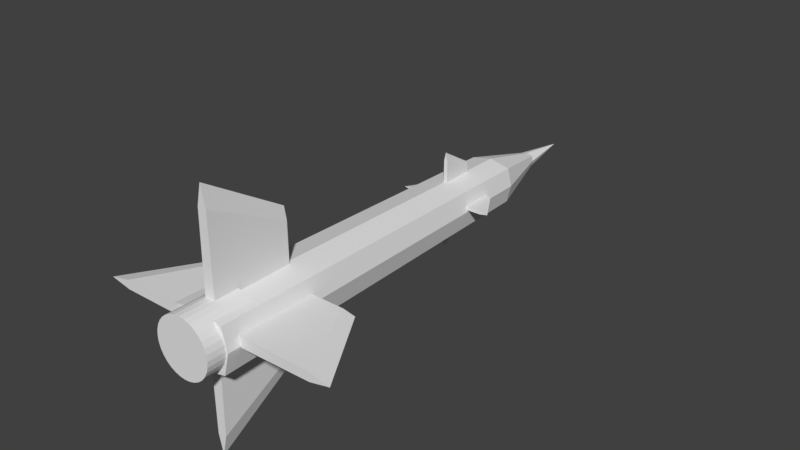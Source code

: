 # Source: missile.blend  (saved by Blender 2.79.0; exported with 4.5.12 LTS)
import bpy
from mathutils import Matrix  # noqa: F401  (used for matrix-valued properties, if any)

bpy.ops.wm.read_factory_settings(use_empty=True)
scene = bpy.context.scene
scene.name = 'Scene'

# ---- collections
col_collection_1 = bpy.data.collections.new('Collection 1'); scene.collection.children.link(col_collection_1)

# ---- materials (node trees are filled in below, after node groups)
mat_material = bpy.data.materials.new('Material')
mat_material.alpha_threshold = 0.0
mat_material.use_transparent_shadow = False
mat_material.roughness = 0.5
mat_material.line_color = (0.0, 0.0, 0.0, 1.0)

# ---- material node trees

# ---- world
world_world = bpy.data.worlds.new('World'); scene.world = world_world
world_world.color = (0.05088, 0.05088, 0.05088)
world_world.use_sun_shadow = False
world_world.sun_shadow_jitter_overblur = 0.0
world_world.cycles.sampling_method = 'MANUAL'

# ---- meshes
me_cube = bpy.data.meshes.new('Cube')
me_cube.from_pydata([(-0.1351, 7.629, -0.09377), (-0.4921, -0.1793, -0.3912), (-0.4921, -0.1793, 0.3901), (-0.1351, 7.629, 0.09264), (0.08854, 7.629, -0.09377), (0.4455, -0.1793, -0.3912), (0.4455, -0.1793, 0.3901), (0.08854, 7.629, 0.09264), (-0.0938, 0.5, -0.4664), (-0.0938, -0.5, -0.4664), (-0.1876, 0.5, -0.438), (-0.1876, -0.5, -0.438), (-0.274, 0.5, -0.3918), (-0.274, -0.5, -0.3918), (-0.3498, 0.5, -0.3296), (-0.3498, -0.5, -0.3296), (-0.412, 0.5, -0.2538), (-0.412, -0.5, -0.2538), (-0.4582, 0.5, -0.1674), (-0.4582, -0.5, -0.1674), (-0.4866, 0.5, -0.0736), (-0.4866, -0.5, -0.0736), (-0.4963, 0.5, 0.02395), (-0.4963, -0.5, 0.02395), (-0.4866, 0.5, 0.1215), (-0.4866, -0.5, 0.1215), (-0.4582, 0.5, 0.2153), (-0.4582, -0.5, 0.2153), (-0.412, 0.5, 0.3017), (-0.412, -0.5, 0.3017), (-0.3498, 0.5, 0.3775), (-0.3498, -0.5, 0.3775), (-0.274, 0.5, 0.4397), (-0.274, -0.5, 0.4397), (-0.1876, 0.5, 0.4859), (-0.1876, -0.5, 0.4859), (-0.0938, 0.5, 0.5143), (-0.0938, -0.5, 0.5143), (0.003743, 0.5, 0.5239), (0.003743, -0.5, 0.5239), (0.1013, 0.5, 0.5143), (0.1013, -0.5, 0.5143), (0.1951, 0.5, 0.4859), (0.1951, -0.5, 0.4859), (0.2815, 0.5, 0.4397), (0.2815, -0.5, 0.4397), (0.3573, 0.5, 0.3775), (0.3573, -0.5, 0.3775), (0.4195, 0.5, 0.3017), (0.4195, -0.5, 0.3017), (0.4657, 0.5, 0.2153), (0.4657, -0.5, 0.2153), (0.4941, 0.5, 0.1215), (0.4941, -0.5, 0.1215), (-0.398, 6.489, -0.3128), (-0.1575, 7.629, -0.0005681), (-0.0233, 7.629, -0.1182), (-0.5858, -0.1781, -0.0005682), (-0.0233, -0.1793, -0.4934), (-0.398, 6.489, 0.3117), (-0.0233, -0.1793, 0.4923), (-0.0233, 7.629, 0.117), (0.3514, 6.489, -0.3128), (0.1109, 7.629, -0.0005681), (0.5392, -0.1781, -0.0005682), (0.3514, 6.489, 0.3117), (0.5037, 0.5, 0.02395), (0.5037, -0.5, 0.02395), (0.4941, 0.5, -0.0736), (0.4941, -0.5, -0.0736), (0.4657, 0.5, -0.1674), (0.4657, -0.5, -0.1674), (0.4195, 0.5, -0.2538), (0.4195, -0.5, -0.2538), (0.3573, 0.5, -0.3296), (0.3573, -0.5, -0.3296), (0.2815, 0.5, -0.3918), (0.2815, -0.5, -0.3918), (0.1951, 0.5, -0.438), (0.1951, -0.5, -0.438), (0.1013, 0.5, -0.4664), (0.1013, -0.5, -0.4664), (0.003743, 0.5, -0.4761), (0.003743, -0.5, -0.4761), (-0.0233, 8.556, -0.0005681), (-0.0233, 6.489, 0.3933), (-0.0233, -0.1781, -0.0005682), (-0.0233, 6.489, -0.3945), (0.4263, 6.489, -0.0005682), (-0.4729, 6.489, -0.0005681), (-0.07007, 1.504, 1.148), (-0.1014, 0.06258, 1.874), (0.05483, 0.06258, 1.874), (0.02346, 1.504, 1.148), (-0.07007, 1.504, -1.017), (-0.1014, 0.06258, -1.742), (0.05483, 0.06258, -1.742), (0.02346, 1.504, -1.017), (-0.08575, 0.7835, 1.511), (-0.0233, 1.506, 1.364), (-0.0823, 1.504, 0.0657), (-0.0233, 0.06292, 2.235), (-0.1219, 0.06258, 0.06569), (0.03914, 0.7835, 1.511), (0.07526, 0.06258, 0.06569), (0.03569, 1.504, 0.0657), (-0.08575, 0.7835, -1.379), (-0.0233, 1.506, -1.233), (-0.0233, 0.06292, -2.104), (0.03914, 0.7835, -1.379), (-0.0233, 1.506, 0.0657), (0.05548, 0.7835, 0.0657), (-0.0233, 0.06292, 0.06569), (-0.1021, 0.7835, 0.0657), (-0.0233, 0.7835, -1.669), (-0.0233, 0.7835, 1.8), (-1.757, 0.7835, 0.0657), (1.711, 0.7835, 0.0657), (-0.0233, 0.7835, -0.01308), (-0.0233, 0.06292, 0.0657), (-0.0233, 0.7835, 0.1445), (-0.0233, 1.506, 0.0657), (1.422, 0.7835, 0.1281), (2.146, 0.06292, 0.0657), (1.275, 1.506, 0.0657), (1.422, 0.7835, 0.00325), (-0.0233, 1.504, 0.1247), (-0.0233, 0.06258, 0.1643), (-1.468, 0.7835, 0.1281), (-0.0233, 0.06258, -0.03287), (-2.193, 0.06292, 0.0657), (-0.0233, 1.504, 0.006702), (-1.322, 1.506, 0.0657), (-1.468, 0.7835, 0.00325), (1.059, 1.504, 0.1125), (1.785, 0.06258, 0.1438), (1.785, 0.06258, -0.01243), (1.059, 1.504, 0.01893), (-1.106, 1.504, 0.1125), (-1.831, 0.06258, 0.1438), (-1.831, 0.06258, -0.01243), (-1.106, 1.504, 0.01893), (-0.04201, 5.778, 0.4986), (-0.05455, 5.201, 0.7889), (0.007948, 5.201, 0.7889), (-0.004599, 5.778, 0.4986), (-0.04201, 5.778, -0.3672), (-0.05455, 5.201, -0.6576), (0.007948, 5.201, -0.6576), (-0.004599, 5.778, -0.3672), (-0.04828, 5.49, 0.6438), (-0.0233, 5.779, 0.5852), (-0.0469, 5.778, 0.0657), (-0.0233, 5.201, 0.9336), (-0.06273, 5.201, 0.06569), (0.001675, 5.49, 0.6438), (0.01612, 5.201, 0.06569), (0.000294, 5.778, 0.0657), (-0.04828, 5.49, -0.5124), (-0.0233, 5.779, -0.4538), (-0.0233, 5.201, -0.8022), (0.001675, 5.49, -0.5124), (-0.0233, 5.779, 0.0657), (0.008208, 5.49, 0.0657), (-0.0233, 5.201, 0.06569), (-0.05482, 5.49, 0.0657), (-0.0233, 5.49, -0.628), (-0.0233, 5.49, 0.7594), (-0.717, 5.49, 0.0657), (0.6704, 5.49, 0.0657), (-0.0233, 5.49, 0.03418), (-0.0233, 5.201, 0.0657), (-0.0233, 5.49, 0.09721), (-0.0233, 5.779, 0.0657), (0.5548, 5.49, 0.09067), (0.8446, 5.201, 0.0657), (0.4962, 5.779, 0.0657), (0.5548, 5.49, 0.04072), (-0.0233, 5.778, 0.08929), (-0.0233, 5.201, 0.1051), (-0.6014, 5.49, 0.09067), (-0.0233, 5.201, 0.02627), (-0.8912, 5.201, 0.0657), (-0.0233, 5.778, 0.0421), (-0.5428, 5.779, 0.0657), (-0.6014, 5.49, 0.04072), (0.4096, 5.778, 0.0844), (0.6999, 5.201, 0.09695), (0.6999, 5.201, 0.03444), (0.4096, 5.778, 0.04699), (-0.4562, 5.778, 0.0844), (-0.7466, 5.201, 0.09695), (-0.7466, 5.201, 0.03444), (-0.4562, 5.778, 0.04699)], [], [(49, 47, 45, 43, 41, 39, 37, 35, 33, 31, 29, 27, 25, 23, 21, 19, 17, 15, 13, 11, 9, 83, 81, 79, 77, 75, 73, 71, 69, 67, 53, 51), (23, 22, 20, 21), (21, 20, 18, 19), (89, 57, 2, 59), (88, 65, 6, 64), (87, 62, 5, 58), (86, 64, 6, 60), (85, 65, 7, 61), (84, 55, 3, 61), (27, 26, 24, 25), (25, 24, 22, 23), (41, 40, 38, 39), (75, 74, 72, 73), (83, 82, 80, 81), (45, 44, 42, 43), (51, 50, 48, 49), (77, 76, 74, 75), (9, 8, 82, 83), (67, 66, 52, 53), (79, 78, 76, 77), (81, 80, 78, 79), (17, 16, 14, 15), (15, 14, 12, 13), (69, 68, 66, 67), (73, 72, 70, 71), (13, 12, 10, 11), (19, 18, 16, 17), (11, 10, 8, 9), (53, 52, 50, 51), (71, 70, 68, 69), (29, 28, 26, 27), (35, 34, 32, 33), (33, 32, 30, 31), (31, 30, 28, 29), (39, 38, 36, 37), (37, 36, 34, 35), (43, 42, 40, 41), (63, 84, 61, 7), (4, 56, 84, 63), (56, 0, 55, 84), (59, 85, 61, 3), (2, 60, 85, 59), (60, 6, 65, 85), (57, 86, 60, 2), (1, 58, 86, 57), (58, 5, 64, 86), (54, 87, 58, 1), (0, 56, 87, 54), (56, 4, 62, 87), (62, 88, 64, 5), (4, 63, 88, 62), (63, 7, 65, 88), (55, 89, 59, 3), (0, 54, 89, 55), (54, 1, 57, 89), (47, 46, 44, 45), (49, 48, 46, 47), (90, 98, 115, 99), (111, 109, 97, 105), (92, 104, 111, 103), (114, 109, 96, 108), (112, 108, 96, 104), (106, 114, 108, 95), (94, 100, 110, 107), (98, 113, 102, 91), (102, 95, 108, 112), (100, 94, 106, 113), (94, 107, 114, 106), (91, 102, 112, 101), (104, 96, 109, 111), (107, 110, 105, 97), (99, 115, 103, 93), (103, 111, 105, 93), (98, 91, 101, 115), (110, 99, 93, 105), (113, 106, 95, 102), (101, 112, 104, 92), (90, 100, 113, 98), (100, 90, 99, 110), (107, 97, 109, 114), (115, 101, 92, 103), (141, 131, 118, 133), (119, 123, 135, 127), (137, 131, 121, 124), (120, 122, 134, 126), (117, 122, 135, 123), (140, 129, 119, 130), (118, 125, 136, 129), (139, 127, 120, 128), (132, 116, 128, 138), (130, 119, 127, 139), (133, 118, 129, 140), (121, 132, 138, 126), (131, 137, 125, 118), (125, 117, 123, 136), (131, 141, 132, 121), (137, 124, 117, 125), (141, 133, 116, 132), (127, 135, 122, 120), (124, 121, 126, 134), (128, 120, 126, 138), (116, 130, 139, 128), (129, 136, 123, 119), (133, 140, 130, 116), (124, 134, 122, 117), (44, 46, 48, 50, 52, 66, 68, 70, 72, 74, 76, 78, 80, 82, 8, 10, 12, 14, 16, 18, 20, 22, 24, 26, 28, 30, 32, 34, 36, 38, 40, 42), (142, 150, 167, 151), (163, 161, 149, 157), (144, 156, 163, 155), (166, 161, 148, 160), (164, 160, 148, 156), (158, 166, 160, 147), (146, 152, 162, 159), (150, 165, 154, 143), (154, 147, 160, 164), (152, 146, 158, 165), (146, 159, 166, 158), (143, 154, 164, 153), (156, 148, 161, 163), (159, 162, 157, 149), (151, 167, 155, 145), (155, 163, 157, 145), (150, 143, 153, 167), (162, 151, 145, 157), (165, 158, 147, 154), (153, 164, 156, 144), (142, 152, 165, 150), (152, 142, 151, 162), (159, 149, 161, 166), (167, 153, 144, 155), (193, 183, 170, 185), (171, 175, 187, 179), (189, 183, 173, 176), (172, 174, 186, 178), (169, 174, 187, 175), (192, 181, 171, 182), (170, 177, 188, 181), (191, 179, 172, 180), (184, 168, 180, 190), (182, 171, 179, 191), (185, 170, 181, 192), (173, 184, 190, 178), (183, 189, 177, 170), (177, 169, 175, 188), (183, 193, 184, 173), (189, 176, 169, 177), (193, 185, 168, 184), (179, 187, 174, 172), (176, 173, 178, 186), (180, 172, 178, 190), (168, 182, 191, 180), (181, 188, 175, 171), (185, 192, 182, 168), (176, 186, 174, 169)])
_uv = me_cube.uv_layers.new(name='UVMap')
_uv.uv.foreach_set('vector', [0.8743, 0.2204, 0.8941, 0.2185, 0.9131, 0.2127, 0.9306, 0.2033, 0.946, 0.1907, 0.9586, 0.1754, 0.968, 0.1578, 0.9738, 0.1388, 0.9757, 0.119, 0.9738, 0.09925, 0.968, 0.08022, 0.9586, 0.06269, 0.946, 0.04732, 0.9306, 0.03471, 0.9131, 0.02534, 0.8941, 0.01957, 0.8743, 0.01762, 0.8545, 0.01957, 0.8355, 0.02534, 0.818, 0.03471, 0.8026, 0.04732, 0.79, 0.06269, 0.7806, 0.08022, 0.7748, 0.09925, 0.7729, 0.119, 0.7748, 0.1388, 0.7806, 0.1578, 0.79, 0.1754, 0.8026, 0.1907, 0.818, 0.2033, 0.8355, 0.2127, 0.8545, 0.2185, 0.7761, 0.03724, 0.9491, 0.03724, 0.9491, 0.2102, 0.7761, 0.2102, 0.7761, 0.03724, 0.9491, 0.03724, 0.9491, 0.2102, 0.7761, 0.2102, 0.2498, 0.7527, 0.4882, 0.7527, 0.4882, 0.9911, 0.2498, 0.9911, 0.2498, 0.7527, 0.4882, 0.7527, 0.4882, 0.9911, 0.2498, 0.9911, 0.2498, 0.7527, 0.4882, 0.7527, 0.4882, 0.9911, 0.2498, 0.9911, 0.7896, 0.2112, 0.815, 0.2112, 0.8108, 0.2289, 0.7896, 0.2335, 0.006188, 0.007716, 0.2446, 0.007716, 0.2446, 0.2461, 0.006188, 0.2461, 0.2477, 0.7547, 0.4862, 0.7547, 0.4862, 0.9931, 0.2477, 0.9931, 0.7761, 0.03724, 0.9491, 0.03724, 0.9491, 0.2102, 0.7761, 0.2102, 0.7761, 0.03724, 0.9491, 0.03724, 0.9491, 0.2102, 0.7761, 0.2102, 0.7761, 0.03724, 0.9491, 0.03724, 0.9491, 0.2102, 0.7761, 0.2102, 0.7761, 0.03724, 0.9491, 0.03724, 0.9491, 0.2102, 0.7761, 0.2102, 0.7761, 0.03724, 0.9491, 0.03724, 0.9491, 0.2102, 0.7761, 0.2102, 0.7761, 0.03724, 0.9491, 0.03724, 0.9491, 0.2102, 0.7761, 0.2102, 0.7761, 0.03724, 0.9491, 0.03724, 0.9491, 0.2102, 0.7761, 0.2102, 0.7761, 0.03724, 0.9491, 0.03724, 0.9491, 0.2102, 0.7761, 0.2102, 0.7761, 0.03724, 0.9491, 0.03724, 0.9491, 0.2102, 0.7761, 0.2102, 0.7761, 0.03724, 0.9491, 0.03724, 0.9491, 0.2102, 0.7761, 0.2102, 0.7761, 0.03724, 0.9491, 0.03724, 0.9491, 0.2102, 0.7761, 0.2102, 0.7761, 0.03724, 0.9491, 0.03724, 0.9491, 0.2102, 0.7761, 0.2102, 0.7761, 0.03724, 0.9491, 0.03724, 0.9491, 0.2102, 0.7761, 0.2102, 0.7761, 0.03724, 0.9491, 0.03724, 0.9491, 0.2102, 0.7761, 0.2102, 0.7761, 0.03724, 0.9491, 0.03724, 0.9491, 0.2102, 0.7761, 0.2102, 0.7761, 0.03724, 0.9491, 0.03724, 0.9491, 0.2102, 0.7761, 0.2102, 0.7761, 0.03724, 0.9491, 0.03724, 0.9491, 0.2102, 0.7761, 0.2102, 0.7761, 0.03724, 0.9491, 0.03724, 0.9491, 0.2102, 0.7761, 0.2102, 0.7761, 0.03724, 0.9491, 0.03724, 0.9491, 0.2102, 0.7761, 0.2102, 0.7761, 0.03724, 0.9491, 0.03724, 0.9491, 0.2102, 0.7761, 0.2102, 0.7761, 0.03724, 0.9491, 0.03724, 0.9491, 0.2102, 0.7761, 0.2102, 0.7761, 0.03724, 0.9491, 0.03724, 0.9491, 0.2102, 0.7761, 0.2102, 0.7761, 0.03724, 0.9491, 0.03724, 0.9491, 0.2102, 0.7761, 0.2102, 0.7761, 0.03724, 0.9491, 0.03724, 0.9491, 0.2102, 0.7761, 0.2102, 0.7761, 0.03724, 0.9491, 0.03724, 0.9491, 0.2102, 0.7761, 0.2102, 0.7761, 0.03724, 0.9491, 0.03724, 0.9491, 0.2102, 0.7761, 0.2102, 0.7761, 0.03724, 0.9491, 0.03724, 0.9491, 0.2102, 0.7761, 0.2102, 0.7761, 0.03724, 0.9491, 0.03724, 0.9491, 0.2102, 0.7761, 0.2102, 0.2477, 0.7547, 0.4862, 0.7547, 0.4862, 0.9931, 0.2477, 0.9931, 0.2477, 0.7547, 0.4862, 0.7547, 0.4862, 0.9931, 0.2477, 0.9931, 0.2477, 0.7547, 0.4862, 0.7547, 0.4862, 0.9931, 0.2477, 0.9931, 0.006188, 0.007716, 0.2446, 0.007716, 0.2446, 0.2461, 0.006188, 0.2461, 0.2498, 0.7527, 0.4882, 0.7527, 0.4882, 0.9911, 0.2498, 0.9911, 0.2498, 0.7527, 0.4882, 0.7527, 0.4882, 0.9911, 0.2498, 0.9911, 0.7642, 0.2112, 0.7896, 0.2112, 0.7896, 0.2335, 0.7684, 0.2289, 0.7684, 0.1936, 0.7896, 0.189, 0.7896, 0.2112, 0.7642, 0.2112, 0.7896, 0.189, 0.8108, 0.1936, 0.815, 0.2112, 0.7896, 0.2112, 0.2498, 0.7527, 0.4882, 0.7527, 0.4882, 0.9911, 0.2498, 0.9911, 0.006188, 0.007716, 0.2446, 0.007716, 0.2446, 0.2461, 0.006188, 0.2461, 0.006188, 0.007716, 0.2446, 0.007716, 0.2446, 0.2461, 0.006188, 0.2461, 0.2498, 0.7527, 0.4882, 0.7527, 0.4882, 0.9911, 0.2498, 0.9911, 0.006188, 0.007716, 0.2446, 0.007716, 0.2446, 0.2461, 0.006188, 0.2461, 0.006188, 0.007716, 0.2446, 0.007716, 0.2446, 0.2461, 0.006188, 0.2461, 0.006188, 0.007716, 0.2446, 0.007716, 0.2446, 0.2461, 0.006188, 0.2461, 0.006188, 0.007716, 0.2446, 0.007716, 0.2446, 0.2461, 0.006188, 0.2461, 0.2498, 0.7527, 0.4882, 0.7527, 0.4882, 0.9911, 0.2498, 0.9911, 0.7761, 0.03724, 0.9491, 0.03724, 0.9491, 0.2102, 0.7761, 0.2102, 0.7761, 0.03724, 0.9491, 0.03724, 0.9491, 0.2102, 0.7761, 0.2102, 0.4995, 0.7527, 0.7379, 0.7527, 0.7379, 0.9911, 0.4995, 0.9911, 0.4995, 0.7527, 0.7379, 0.7527, 0.7379, 0.9911, 0.4995, 0.9911, 0.4995, 0.7527, 0.7379, 0.7527, 0.7379, 0.9911, 0.4995, 0.9911, 0.4995, 0.7527, 0.7379, 0.7527, 0.7379, 0.9911, 0.4995, 0.9911, 0.4995, 0.7527, 0.7379, 0.7527, 0.7379, 0.9911, 0.4995, 0.9911, 0.4995, 0.7527, 0.7379, 0.7527, 0.7379, 0.9911, 0.4995, 0.9911, 0.4995, 0.7527, 0.7379, 0.7527, 0.7379, 0.9911, 0.4995, 0.9911, 0.4995, 0.7527, 0.7379, 0.7527, 0.7379, 0.9911, 0.4995, 0.9911, 0.4995, 0.7527, 0.7379, 0.7527, 0.7379, 0.9911, 0.4995, 0.9911, 0.4995, 0.7527, 0.7379, 0.7527, 0.7379, 0.9911, 0.4995, 0.9911, 0.4995, 0.7527, 0.7379, 0.7527, 0.7379, 0.9911, 0.4995, 0.9911, 0.4995, 0.7527, 0.7379, 0.7527, 0.7379, 0.9911, 0.4995, 0.9911, 0.4995, 0.7527, 0.7379, 0.7527, 0.7379, 0.9911, 0.4995, 0.9911, 0.4995, 0.7527, 0.7379, 0.7527, 0.7379, 0.9911, 0.4995, 0.9911, 0.4995, 0.7527, 0.7379, 0.7527, 0.7379, 0.9911, 0.4995, 0.9911, 0.4995, 0.7527, 0.7379, 0.7527, 0.7379, 0.9911, 0.4995, 0.9911, 0.4995, 0.7527, 0.7379, 0.7527, 0.7379, 0.9911, 0.4995, 0.9911, 0.4995, 0.7527, 0.7379, 0.7527, 0.7379, 0.9911, 0.4995, 0.9911, 0.4995, 0.7527, 0.7379, 0.7527, 0.7379, 0.9911, 0.4995, 0.9911, 0.4995, 0.7527, 0.7379, 0.7527, 0.7379, 0.9911, 0.4995, 0.9911, 0.4995, 0.7527, 0.7379, 0.7527, 0.7379, 0.9911, 0.4995, 0.9911, 0.4995, 0.7527, 0.7379, 0.7527, 0.7379, 0.9911, 0.4995, 0.9911, 0.4995, 0.7527, 0.7379, 0.7527, 0.7379, 0.9911, 0.4995, 0.9911, 0.4995, 0.7527, 0.7379, 0.7527, 0.7379, 0.9911, 0.4995, 0.9911, 0.4974, 0.7547, 0.7358, 0.7547, 0.7358, 0.9931, 0.4974, 0.9931, 0.4974, 0.7547, 0.7358, 0.7547, 0.7358, 0.9931, 0.4974, 0.9931, 0.4974, 0.7547, 0.7358, 0.7547, 0.7358, 0.9931, 0.4974, 0.9931, 0.4974, 0.7547, 0.7358, 0.7547, 0.7358, 0.9931, 0.4974, 0.9931, 0.4974, 0.7547, 0.7358, 0.7547, 0.7358, 0.9931, 0.4974, 0.9931, 0.4974, 0.7547, 0.7358, 0.7547, 0.7358, 0.9931, 0.4974, 0.9931, 0.4974, 0.7547, 0.7358, 0.7547, 0.7358, 0.9931, 0.4974, 0.9931, 0.4974, 0.7547, 0.7358, 0.7547, 0.7358, 0.9931, 0.4974, 0.9931, 0.4974, 0.7547, 0.7358, 0.7547, 0.7358, 0.9931, 0.4974, 0.9931, 0.4974, 0.7547, 0.7358, 0.7547, 0.7358, 0.9931, 0.4974, 0.9931, 0.4974, 0.7547, 0.7358, 0.7547, 0.7358, 0.9931, 0.4974, 0.9931, 0.4974, 0.7547, 0.7358, 0.7547, 0.7358, 0.9931, 0.4974, 0.9931, 0.4974, 0.7547, 0.7358, 0.7547, 0.7358, 0.9931, 0.4974, 0.9931, 0.4974, 0.7547, 0.7358, 0.7547, 0.7358, 0.9931, 0.4974, 0.9931, 0.4974, 0.7547, 0.7358, 0.7547, 0.7358, 0.9931, 0.4974, 0.9931, 0.4974, 0.7547, 0.7358, 0.7547, 0.7358, 0.9931, 0.4974, 0.9931, 0.4974, 0.7547, 0.7358, 0.7547, 0.7358, 0.9931, 0.4974, 0.9931, 0.4974, 0.7547, 0.7358, 0.7547, 0.7358, 0.9931, 0.4974, 0.9931, 0.4974, 0.7547, 0.7358, 0.7547, 0.7358, 0.9931, 0.4974, 0.9931, 0.4974, 0.7547, 0.7358, 0.7547, 0.7358, 0.9931, 0.4974, 0.9931, 0.4974, 0.7547, 0.7358, 0.7547, 0.7358, 0.9931, 0.4974, 0.9931, 0.4974, 0.7547, 0.7358, 0.7547, 0.7358, 0.9931, 0.4974, 0.9931, 0.4974, 0.7547, 0.7358, 0.7547, 0.7358, 0.9931, 0.4974, 0.9931, 0.4974, 0.7547, 0.7358, 0.7547, 0.7358, 0.9931, 0.4974, 0.9931, 0.8626, 0.2102, 0.8795, 0.2085, 0.8957, 0.2036, 0.9107, 0.1956, 0.9238, 0.1848, 0.9345, 0.1717, 0.9425, 0.1568, 0.9474, 0.1406, 0.9491, 0.1237, 0.9474, 0.1068, 0.9425, 0.09061, 0.9345, 0.07567, 0.9238, 0.06256, 0.9107, 0.05181, 0.8957, 0.04382, 0.8795, 0.0389, 0.8626, 0.03724, 0.8457, 0.0389, 0.8295, 0.04382, 0.8146, 0.05181, 0.8015, 0.06256, 0.7907, 0.07567, 0.7827, 0.09061, 0.7778, 0.1068, 0.7761, 0.1237, 0.7778, 0.1406, 0.7827, 0.1568, 0.7907, 0.1717, 0.8015, 0.1848, 0.8146, 0.1956, 0.8295, 0.2036, 0.8457, 0.2085, 0.4974, 0.7547, 0.7358, 0.7547, 0.7358, 0.9931, 0.4974, 0.9931, 0.4974, 0.7547, 0.7358, 0.7547, 0.7358, 0.9931, 0.4974, 0.9931, 0.4974, 0.7547, 0.7358, 0.7547, 0.7358, 0.9931, 0.4974, 0.9931, 0.4974, 0.7547, 0.7358, 0.7547, 0.7358, 0.9931, 0.4974, 0.9931, 0.4974, 0.7547, 0.7358, 0.7547, 0.7358, 0.9931, 0.4974, 0.9931, 0.4974, 0.7547, 0.7358, 0.7547, 0.7358, 0.9931, 0.4974, 0.9931, 0.4974, 0.7547, 0.7358, 0.7547, 0.7358, 0.9931, 0.4974, 0.9931, 0.4974, 0.7547, 0.7358, 0.7547, 0.7358, 0.9931, 0.4974, 0.9931, 0.4974, 0.7547, 0.7358, 0.7547, 0.7358, 0.9931, 0.4974, 0.9931, 0.4974, 0.7547, 0.7358, 0.7547, 0.7358, 0.9931, 0.4974, 0.9931, 0.4974, 0.7547, 0.7358, 0.7547, 0.7358, 0.9931, 0.4974, 0.9931, 0.4974, 0.7547, 0.7358, 0.7547, 0.7358, 0.9931, 0.4974, 0.9931, 0.4974, 0.7547, 0.7358, 0.7547, 0.7358, 0.9931, 0.4974, 0.9931, 0.4974, 0.7547, 0.7358, 0.7547, 0.7358, 0.9931, 0.4974, 0.9931, 0.4974, 0.7547, 0.7358, 0.7547, 0.7358, 0.9931, 0.4974, 0.9931, 0.4974, 0.7547, 0.7358, 0.7547, 0.7358, 0.9931, 0.4974, 0.9931, 0.4974, 0.7547, 0.7358, 0.7547, 0.7358, 0.9931, 0.4974, 0.9931, 0.4974, 0.7547, 0.7358, 0.7547, 0.7358, 0.9931, 0.4974, 0.9931, 0.4974, 0.7547, 0.7358, 0.7547, 0.7358, 0.9931, 0.4974, 0.9931, 0.4974, 0.7547, 0.7358, 0.7547, 0.7358, 0.9931, 0.4974, 0.9931, 0.4974, 0.7547, 0.7358, 0.7547, 0.7358, 0.9931, 0.4974, 0.9931, 0.4974, 0.7547, 0.7358, 0.7547, 0.7358, 0.9931, 0.4974, 0.9931, 0.4974, 0.7547, 0.7358, 0.7547, 0.7358, 0.9931, 0.4974, 0.9931, 0.4974, 0.7547, 0.7358, 0.7547, 0.7358, 0.9931, 0.4974, 0.9931, 0.4974, 0.7547, 0.7358, 0.7547, 0.7358, 0.9931, 0.4974, 0.9931, 0.4974, 0.7547, 0.7358, 0.7547, 0.7358, 0.9931, 0.4974, 0.9931, 0.4974, 0.7547, 0.7358, 0.7547, 0.7358, 0.9931, 0.4974, 0.9931, 0.4974, 0.7547, 0.7358, 0.7547, 0.7358, 0.9931, 0.4974, 0.9931, 0.4974, 0.7547, 0.7358, 0.7547, 0.7358, 0.9931, 0.4974, 0.9931, 0.4974, 0.7547, 0.7358, 0.7547, 0.7358, 0.9931, 0.4974, 0.9931, 0.4974, 0.7547, 0.7358, 0.7547, 0.7358, 0.9931, 0.4974, 0.9931, 0.4974, 0.7547, 0.7358, 0.7547, 0.7358, 0.9931, 0.4974, 0.9931, 0.4974, 0.7547, 0.7358, 0.7547, 0.7358, 0.9931, 0.4974, 0.9931, 0.4974, 0.7547, 0.7358, 0.7547, 0.7358, 0.9931, 0.4974, 0.9931, 0.4974, 0.7547, 0.7358, 0.7547, 0.7358, 0.9931, 0.4974, 0.9931, 0.4974, 0.7547, 0.7358, 0.7547, 0.7358, 0.9931, 0.4974, 0.9931, 0.4974, 0.7547, 0.7358, 0.7547, 0.7358, 0.9931, 0.4974, 0.9931, 0.4974, 0.7547, 0.7358, 0.7547, 0.7358, 0.9931, 0.4974, 0.9931, 0.4974, 0.7547, 0.7358, 0.7547, 0.7358, 0.9931, 0.4974, 0.9931, 0.4974, 0.7547, 0.7358, 0.7547, 0.7358, 0.9931, 0.4974, 0.9931, 0.4974, 0.7547, 0.7358, 0.7547, 0.7358, 0.9931, 0.4974, 0.9931, 0.4974, 0.7547, 0.7358, 0.7547, 0.7358, 0.9931, 0.4974, 0.9931, 0.4974, 0.7547, 0.7358, 0.7547, 0.7358, 0.9931, 0.4974, 0.9931, 0.4974, 0.7547, 0.7358, 0.7547, 0.7358, 0.9931, 0.4974, 0.9931, 0.4974, 0.7547, 0.7358, 0.7547, 0.7358, 0.9931, 0.4974, 0.9931, 0.4974, 0.7547, 0.7358, 0.7547, 0.7358, 0.9931, 0.4974, 0.9931, 0.4974, 0.7547, 0.7358, 0.7547, 0.7358, 0.9931, 0.4974, 0.9931, 0.4974, 0.7547, 0.7358, 0.7547, 0.7358, 0.9931, 0.4974, 0.9931])
me_cube.materials.append(mat_material)
me_cube.use_remesh_preserve_volume = False
me_cube.use_remesh_preserve_attributes = False
me_cube.use_mirror_vertex_groups = False
me_cube.update()

# ---- objects
ob_cube = bpy.data.objects.new('Cube', me_cube)

# ---- transforms, parenting, visibility, modifiers, constraints
ob_cube.location = (0.0, 0.0, 0.0)
ob_cube.lock_rotations_4d = False
ob_cube.empty_display_type = 'ARROWS'
ob_cube.lineart.crease_threshold = 0.0

# ---- collection membership
col_collection_1.objects.link(ob_cube)

# ---- scene / render settings (as saved in the file)
scene.frame_start = 1; scene.frame_end = 250; scene.frame_set(1)
scene.render.engine = 'BLENDER_EEVEE_NEXT'
scene.render.resolution_percentage = 50
scene.render.dither_intensity = 0.0
scene.cycles.use_denoising = False
scene.cycles.samples = 128
scene.cycles.sampling_pattern = 'TABULATED_SOBOL'
scene.cycles.use_adaptive_sampling = False
scene.cycles.use_light_tree = False
scene.cycles.blur_glossy = 0.0
scene.cycles.sample_clamp_indirect = 0.0
scene.view_settings.view_transform = 'Standard'
bpy.context.view_layer.update()

# ---- added for rendering (the .blend has no active camera and no usable light): camera, sun
cam_auto = bpy.data.cameras.new('AutoCamera')
cam_auto.lens = 50.0
cam_auto.sensor_width = 36.0
cam_auto.clip_end = 1000.0
ob_auto_camera = bpy.data.objects.new('AutoCamera', cam_auto)
scene.collection.objects.link(ob_auto_camera)
ob_auto_camera.location = (10.0981, -8.11778, 8.16283)
ob_auto_camera.rotation_euler = (1.09748, -7.21219e-08, 0.694738)
scene.camera = ob_auto_camera
light_auto_sun = bpy.data.lights.new('AutoSun', 'SUN')
light_auto_sun.energy = 3.0
light_auto_sun.angle = 0.0523599
ob_auto_sun = bpy.data.objects.new('AutoSun', light_auto_sun)
scene.collection.objects.link(ob_auto_sun)
ob_auto_sun.rotation_euler = (0.872665, 0.174533, 0.523599)
bpy.context.view_layer.update()
